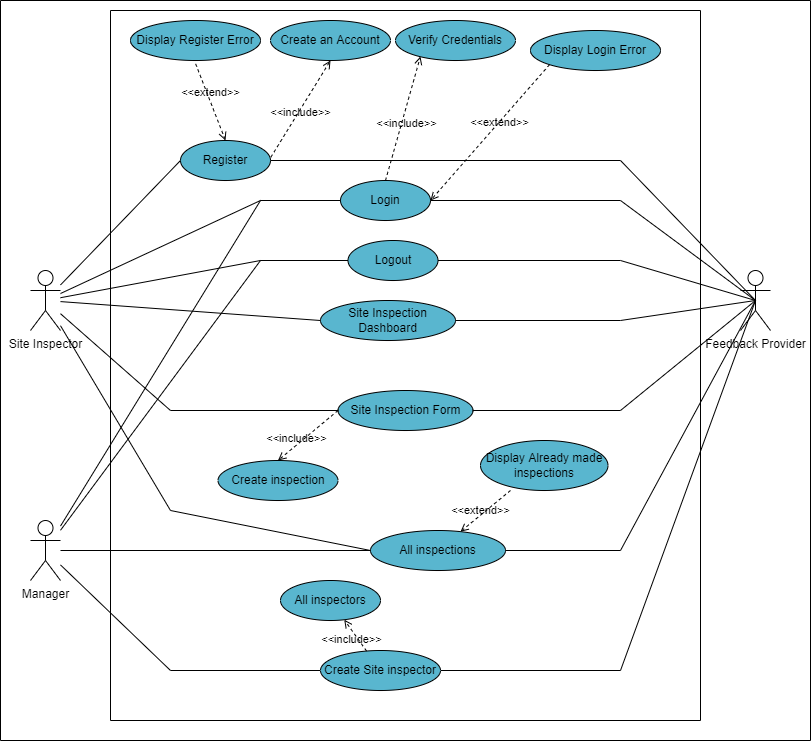

The diagram above was exported from draw.io. Its source (the exported page's mxGraphModel, read from the mxfile embedded in the PNG):
<mxGraphModel dx="723" dy="402" grid="1" gridSize="10" guides="1" tooltips="1" connect="1" arrows="1" fold="1" page="1" pageScale="1" pageWidth="850" pageHeight="1100" math="0" shadow="0">
  <root>
    <mxCell id="0" />
    <mxCell id="1" parent="0" />
    <mxCell id="6Lzf9365mng91GCcVDx9-95" value="" style="group" parent="1" vertex="1" connectable="0">
      <mxGeometry x="120" y="110" width="810" height="740" as="geometry" />
    </mxCell>
    <mxCell id="6Lzf9365mng91GCcVDx9-93" value="" style="group" parent="6Lzf9365mng91GCcVDx9-95" vertex="1" connectable="0">
      <mxGeometry width="810" height="740" as="geometry" />
    </mxCell>
    <mxCell id="6Lzf9365mng91GCcVDx9-3" value="" style="swimlane;startSize=0;fillColor=default;gradientColor=none;" parent="6Lzf9365mng91GCcVDx9-93" vertex="1">
      <mxGeometry width="810" height="740" as="geometry">
        <mxRectangle width="50" height="40" as="alternateBounds" />
      </mxGeometry>
    </mxCell>
    <mxCell id="6Lzf9365mng91GCcVDx9-23" value="Feedback Provider" style="shape=umlActor;verticalLabelPosition=bottom;verticalAlign=top;html=1;outlineConnect=0;" parent="6Lzf9365mng91GCcVDx9-3" vertex="1">
      <mxGeometry x="740" y="270" width="30" height="60" as="geometry" />
    </mxCell>
    <mxCell id="DP-9HsYW0txYhFEIk9AD-2" style="rounded=0;orthogonalLoop=1;jettySize=auto;html=1;entryX=0;entryY=0.5;entryDx=0;entryDy=0;endArrow=none;endFill=0;" edge="1" parent="6Lzf9365mng91GCcVDx9-3" source="6Lzf9365mng91GCcVDx9-25" target="6Lzf9365mng91GCcVDx9-6">
      <mxGeometry relative="1" as="geometry" />
    </mxCell>
    <mxCell id="6Lzf9365mng91GCcVDx9-25" value="Site Inspector" style="shape=umlActor;verticalLabelPosition=bottom;verticalAlign=top;html=1;outlineConnect=0;" parent="6Lzf9365mng91GCcVDx9-3" vertex="1">
      <mxGeometry x="30" y="270" width="30" height="60" as="geometry" />
    </mxCell>
    <mxCell id="DP-9HsYW0txYhFEIk9AD-4" style="edgeStyle=none;rounded=0;orthogonalLoop=1;jettySize=auto;html=1;entryX=0;entryY=0.5;entryDx=0;entryDy=0;endArrow=none;endFill=0;" edge="1" parent="6Lzf9365mng91GCcVDx9-3" source="6Lzf9365mng91GCcVDx9-49" target="DP-9HsYW0txYhFEIk9AD-3">
      <mxGeometry relative="1" as="geometry">
        <Array as="points">
          <mxPoint x="170" y="670" />
        </Array>
      </mxGeometry>
    </mxCell>
    <mxCell id="6Lzf9365mng91GCcVDx9-49" value="Manager" style="shape=umlActor;verticalLabelPosition=bottom;verticalAlign=top;html=1;outlineConnect=0;" parent="6Lzf9365mng91GCcVDx9-3" vertex="1">
      <mxGeometry x="30" y="520" width="30" height="60" as="geometry" />
    </mxCell>
    <mxCell id="6Lzf9365mng91GCcVDx9-44" value="Site Inspection Dashboard" style="ellipse;whiteSpace=wrap;html=1;fillColor=#59B6CF;" parent="6Lzf9365mng91GCcVDx9-3" vertex="1">
      <mxGeometry x="320" y="300" width="135" height="40" as="geometry" />
    </mxCell>
    <mxCell id="6Lzf9365mng91GCcVDx9-45" style="edgeStyle=none;rounded=0;orthogonalLoop=1;jettySize=auto;html=1;entryX=0;entryY=0.5;entryDx=0;entryDy=0;endArrow=none;endFill=0;" parent="6Lzf9365mng91GCcVDx9-3" source="6Lzf9365mng91GCcVDx9-25" target="6Lzf9365mng91GCcVDx9-44" edge="1">
      <mxGeometry relative="1" as="geometry" />
    </mxCell>
    <mxCell id="6Lzf9365mng91GCcVDx9-46" style="edgeStyle=none;rounded=0;orthogonalLoop=1;jettySize=auto;html=1;entryX=0.5;entryY=0.5;entryDx=0;entryDy=0;entryPerimeter=0;endArrow=none;endFill=0;exitX=1;exitY=0.5;exitDx=0;exitDy=0;" parent="6Lzf9365mng91GCcVDx9-3" source="6Lzf9365mng91GCcVDx9-44" target="6Lzf9365mng91GCcVDx9-23" edge="1">
      <mxGeometry relative="1" as="geometry">
        <Array as="points">
          <mxPoint x="620" y="320" />
        </Array>
      </mxGeometry>
    </mxCell>
    <mxCell id="6Lzf9365mng91GCcVDx9-13" value="Login" style="ellipse;whiteSpace=wrap;html=1;fillColor=#59B6CF;" parent="6Lzf9365mng91GCcVDx9-3" vertex="1">
      <mxGeometry x="340" y="180" width="90" height="40" as="geometry" />
    </mxCell>
    <mxCell id="6Lzf9365mng91GCcVDx9-50" style="edgeStyle=none;rounded=0;orthogonalLoop=1;jettySize=auto;html=1;endArrow=none;endFill=0;entryX=0;entryY=0.5;entryDx=0;entryDy=0;" parent="6Lzf9365mng91GCcVDx9-3" source="6Lzf9365mng91GCcVDx9-49" target="6Lzf9365mng91GCcVDx9-13" edge="1">
      <mxGeometry relative="1" as="geometry">
        <Array as="points">
          <mxPoint x="260" y="200" />
        </Array>
      </mxGeometry>
    </mxCell>
    <mxCell id="6Lzf9365mng91GCcVDx9-31" style="edgeStyle=none;rounded=0;orthogonalLoop=1;jettySize=auto;html=1;entryX=0;entryY=0.5;entryDx=0;entryDy=0;endArrow=none;endFill=0;" parent="6Lzf9365mng91GCcVDx9-3" source="6Lzf9365mng91GCcVDx9-25" target="6Lzf9365mng91GCcVDx9-13" edge="1">
      <mxGeometry relative="1" as="geometry">
        <mxPoint x="180" y="270" as="targetPoint" />
        <Array as="points">
          <mxPoint x="260" y="200" />
        </Array>
      </mxGeometry>
    </mxCell>
    <mxCell id="6Lzf9365mng91GCcVDx9-24" style="edgeStyle=none;rounded=0;orthogonalLoop=1;jettySize=auto;html=1;entryX=0.5;entryY=0.5;entryDx=0;entryDy=0;entryPerimeter=0;endArrow=none;endFill=0;" parent="6Lzf9365mng91GCcVDx9-3" source="6Lzf9365mng91GCcVDx9-13" target="6Lzf9365mng91GCcVDx9-23" edge="1">
      <mxGeometry relative="1" as="geometry">
        <Array as="points">
          <mxPoint x="620" y="200" />
        </Array>
      </mxGeometry>
    </mxCell>
    <mxCell id="DP-9HsYW0txYhFEIk9AD-10" style="edgeStyle=none;rounded=0;orthogonalLoop=1;jettySize=auto;html=1;entryX=0.5;entryY=0.5;entryDx=0;entryDy=0;entryPerimeter=0;endArrow=none;endFill=0;" edge="1" parent="6Lzf9365mng91GCcVDx9-3" source="6Lzf9365mng91GCcVDx9-6" target="6Lzf9365mng91GCcVDx9-23">
      <mxGeometry relative="1" as="geometry">
        <Array as="points">
          <mxPoint x="620" y="160" />
        </Array>
      </mxGeometry>
    </mxCell>
    <mxCell id="6Lzf9365mng91GCcVDx9-6" value="Register" style="ellipse;whiteSpace=wrap;html=1;fillColor=#59B6CF;" parent="6Lzf9365mng91GCcVDx9-3" vertex="1">
      <mxGeometry x="180" y="140" width="90" height="40" as="geometry" />
    </mxCell>
    <mxCell id="6Lzf9365mng91GCcVDx9-60" value="All inspectors" style="ellipse;whiteSpace=wrap;html=1;fillColor=#59B6CF;" parent="6Lzf9365mng91GCcVDx9-3" vertex="1">
      <mxGeometry x="280" y="580" width="100" height="40" as="geometry" />
    </mxCell>
    <mxCell id="DP-9HsYW0txYhFEIk9AD-5" style="edgeStyle=none;rounded=0;orthogonalLoop=1;jettySize=auto;html=1;entryX=0.5;entryY=0.5;entryDx=0;entryDy=0;entryPerimeter=0;endArrow=none;endFill=0;exitX=1;exitY=0.5;exitDx=0;exitDy=0;" edge="1" parent="6Lzf9365mng91GCcVDx9-3" source="DP-9HsYW0txYhFEIk9AD-3" target="6Lzf9365mng91GCcVDx9-23">
      <mxGeometry relative="1" as="geometry">
        <Array as="points">
          <mxPoint x="620" y="670" />
        </Array>
      </mxGeometry>
    </mxCell>
    <mxCell id="DP-9HsYW0txYhFEIk9AD-3" value="Create Site inspector" style="ellipse;whiteSpace=wrap;html=1;fillColor=#59B6CF;" vertex="1" parent="6Lzf9365mng91GCcVDx9-3">
      <mxGeometry x="320" y="650" width="120" height="40" as="geometry" />
    </mxCell>
    <mxCell id="DP-9HsYW0txYhFEIk9AD-6" value="&amp;lt;&amp;lt;include&amp;gt;&amp;gt;" style="html=1;verticalAlign=bottom;labelBackgroundColor=none;endArrow=open;endFill=0;dashed=1;rounded=0;" edge="1" parent="6Lzf9365mng91GCcVDx9-3" source="DP-9HsYW0txYhFEIk9AD-3" target="6Lzf9365mng91GCcVDx9-60">
      <mxGeometry x="-0.4019" y="10" width="160" relative="1" as="geometry">
        <mxPoint x="343.5" y="560.0000000000001" as="sourcePoint" />
        <mxPoint x="300" y="550" as="targetPoint" />
        <mxPoint y="1" as="offset" />
      </mxGeometry>
    </mxCell>
    <mxCell id="6Lzf9365mng91GCcVDx9-41" value="All inspections" style="ellipse;whiteSpace=wrap;html=1;fillColor=#59B6CF;" parent="6Lzf9365mng91GCcVDx9-3" vertex="1">
      <mxGeometry x="370" y="530" width="135" height="40" as="geometry" />
    </mxCell>
    <mxCell id="6Lzf9365mng91GCcVDx9-48" style="edgeStyle=none;rounded=0;orthogonalLoop=1;jettySize=auto;html=1;entryX=0;entryY=0.5;entryDx=0;entryDy=0;endArrow=none;endFill=0;" parent="6Lzf9365mng91GCcVDx9-3" source="6Lzf9365mng91GCcVDx9-25" target="6Lzf9365mng91GCcVDx9-41" edge="1">
      <mxGeometry relative="1" as="geometry">
        <Array as="points">
          <mxPoint x="170" y="510" />
        </Array>
      </mxGeometry>
    </mxCell>
    <mxCell id="6Lzf9365mng91GCcVDx9-43" style="edgeStyle=none;rounded=0;orthogonalLoop=1;jettySize=auto;html=1;endArrow=none;endFill=0;exitX=1;exitY=0.5;exitDx=0;exitDy=0;entryX=0.5;entryY=0.5;entryDx=0;entryDy=0;entryPerimeter=0;" parent="6Lzf9365mng91GCcVDx9-3" source="6Lzf9365mng91GCcVDx9-41" target="6Lzf9365mng91GCcVDx9-23" edge="1">
      <mxGeometry relative="1" as="geometry">
        <Array as="points">
          <mxPoint x="620" y="550" />
        </Array>
      </mxGeometry>
    </mxCell>
    <mxCell id="DP-9HsYW0txYhFEIk9AD-7" style="edgeStyle=none;rounded=0;orthogonalLoop=1;jettySize=auto;html=1;entryX=0;entryY=0.5;entryDx=0;entryDy=0;endArrow=none;endFill=0;" edge="1" parent="6Lzf9365mng91GCcVDx9-3" source="6Lzf9365mng91GCcVDx9-49" target="6Lzf9365mng91GCcVDx9-41">
      <mxGeometry relative="1" as="geometry">
        <Array as="points" />
      </mxGeometry>
    </mxCell>
    <mxCell id="6Lzf9365mng91GCcVDx9-39" value="Create inspection" style="ellipse;whiteSpace=wrap;html=1;fillColor=#59B6CF;" parent="6Lzf9365mng91GCcVDx9-3" vertex="1">
      <mxGeometry x="217.5" y="460" width="120" height="40" as="geometry" />
    </mxCell>
    <mxCell id="6Lzf9365mng91GCcVDx9-36" value="Site Inspection Form" style="ellipse;whiteSpace=wrap;html=1;fillColor=#59B6CF;" parent="6Lzf9365mng91GCcVDx9-3" vertex="1">
      <mxGeometry x="337.5" y="390" width="135" height="40" as="geometry" />
    </mxCell>
    <mxCell id="6Lzf9365mng91GCcVDx9-37" style="edgeStyle=none;rounded=0;orthogonalLoop=1;jettySize=auto;html=1;endArrow=none;endFill=0;entryX=0;entryY=0.5;entryDx=0;entryDy=0;" parent="6Lzf9365mng91GCcVDx9-3" source="6Lzf9365mng91GCcVDx9-25" target="6Lzf9365mng91GCcVDx9-36" edge="1">
      <mxGeometry relative="1" as="geometry">
        <Array as="points">
          <mxPoint x="170" y="410" />
        </Array>
      </mxGeometry>
    </mxCell>
    <mxCell id="6Lzf9365mng91GCcVDx9-47" style="edgeStyle=none;rounded=0;orthogonalLoop=1;jettySize=auto;html=1;entryX=0.5;entryY=0.5;entryDx=0;entryDy=0;entryPerimeter=0;endArrow=none;endFill=0;exitX=1;exitY=0.5;exitDx=0;exitDy=0;" parent="6Lzf9365mng91GCcVDx9-3" source="6Lzf9365mng91GCcVDx9-36" target="6Lzf9365mng91GCcVDx9-23" edge="1">
      <mxGeometry relative="1" as="geometry">
        <Array as="points">
          <mxPoint x="620" y="410" />
        </Array>
      </mxGeometry>
    </mxCell>
    <mxCell id="6Lzf9365mng91GCcVDx9-40" value="&amp;lt;&amp;lt;include&amp;gt;&amp;gt;" style="html=1;verticalAlign=bottom;labelBackgroundColor=none;endArrow=open;endFill=0;dashed=1;rounded=0;entryX=0.5;entryY=0;entryDx=0;entryDy=0;exitX=0;exitY=0.5;exitDx=0;exitDy=0;" parent="6Lzf9365mng91GCcVDx9-3" source="6Lzf9365mng91GCcVDx9-36" target="6Lzf9365mng91GCcVDx9-39" edge="1">
      <mxGeometry x="0.422" y="2" width="160" relative="1" as="geometry">
        <mxPoint x="324.9999999999999" y="439.67999999999995" as="sourcePoint" />
        <mxPoint x="294.64" y="303" as="targetPoint" />
        <mxPoint as="offset" />
      </mxGeometry>
    </mxCell>
    <mxCell id="6Lzf9365mng91GCcVDx9-52" value="Display Already made inspections" style="ellipse;whiteSpace=wrap;html=1;fillColor=#59B6CF;" parent="6Lzf9365mng91GCcVDx9-3" vertex="1">
      <mxGeometry x="480" y="440" width="127.5" height="50" as="geometry" />
    </mxCell>
    <mxCell id="6Lzf9365mng91GCcVDx9-59" value="&amp;lt;&amp;lt;extend&amp;gt;&amp;gt;" style="html=1;verticalAlign=bottom;labelBackgroundColor=none;endArrow=open;endFill=0;dashed=1;rounded=0;exitX=0.235;exitY=1;exitDx=0;exitDy=0;exitPerimeter=0;" parent="6Lzf9365mng91GCcVDx9-3" source="6Lzf9365mng91GCcVDx9-52" target="6Lzf9365mng91GCcVDx9-41" edge="1">
      <mxGeometry x="0.2967" y="3" width="160" relative="1" as="geometry">
        <mxPoint x="609.0380592228744" y="370.00213562373085" as="sourcePoint" />
        <mxPoint x="530" y="530" as="targetPoint" />
        <mxPoint as="offset" />
      </mxGeometry>
    </mxCell>
    <mxCell id="6Lzf9365mng91GCcVDx9-4" value="" style="swimlane;startSize=0;" parent="6Lzf9365mng91GCcVDx9-93" vertex="1">
      <mxGeometry x="110" y="10" width="590" height="710" as="geometry">
        <mxRectangle x="110" y="10" width="50" height="40" as="alternateBounds" />
      </mxGeometry>
    </mxCell>
    <mxCell id="6Lzf9365mng91GCcVDx9-7" value="Create an Account" style="ellipse;whiteSpace=wrap;html=1;fillColor=#59B6CF;" parent="6Lzf9365mng91GCcVDx9-4" vertex="1">
      <mxGeometry x="160" y="10" width="120" height="40" as="geometry" />
    </mxCell>
    <mxCell id="6Lzf9365mng91GCcVDx9-8" value="Display Register Error" style="ellipse;whiteSpace=wrap;html=1;fillColor=#59B6CF;" parent="6Lzf9365mng91GCcVDx9-4" vertex="1">
      <mxGeometry x="20" y="10" width="130" height="40" as="geometry" />
    </mxCell>
    <mxCell id="6Lzf9365mng91GCcVDx9-14" value="Logout" style="ellipse;whiteSpace=wrap;html=1;fillColor=#59B6CF;" parent="6Lzf9365mng91GCcVDx9-4" vertex="1">
      <mxGeometry x="237.5" y="230" width="90" height="40" as="geometry" />
    </mxCell>
    <mxCell id="6Lzf9365mng91GCcVDx9-17" value="Verify Credentials" style="ellipse;whiteSpace=wrap;html=1;fillColor=#59B6CF;" parent="6Lzf9365mng91GCcVDx9-4" vertex="1">
      <mxGeometry x="285" y="10" width="120" height="40" as="geometry" />
    </mxCell>
    <mxCell id="6Lzf9365mng91GCcVDx9-18" value="Display Login Error" style="ellipse;whiteSpace=wrap;html=1;fillColor=#59B6CF;" parent="6Lzf9365mng91GCcVDx9-4" vertex="1">
      <mxGeometry x="420" y="20" width="130" height="40" as="geometry" />
    </mxCell>
    <mxCell id="6Lzf9365mng91GCcVDx9-32" style="edgeStyle=none;rounded=0;orthogonalLoop=1;jettySize=auto;html=1;entryX=0;entryY=0.5;entryDx=0;entryDy=0;endArrow=none;endFill=0;" parent="6Lzf9365mng91GCcVDx9-93" source="6Lzf9365mng91GCcVDx9-25" target="6Lzf9365mng91GCcVDx9-14" edge="1">
      <mxGeometry relative="1" as="geometry">
        <Array as="points">
          <mxPoint x="260" y="260" />
        </Array>
      </mxGeometry>
    </mxCell>
    <mxCell id="6Lzf9365mng91GCcVDx9-33" style="edgeStyle=none;rounded=0;orthogonalLoop=1;jettySize=auto;html=1;entryX=0.5;entryY=0.5;entryDx=0;entryDy=0;entryPerimeter=0;endArrow=none;endFill=0;" parent="6Lzf9365mng91GCcVDx9-93" source="6Lzf9365mng91GCcVDx9-14" target="6Lzf9365mng91GCcVDx9-23" edge="1">
      <mxGeometry relative="1" as="geometry">
        <Array as="points">
          <mxPoint x="620" y="260" />
        </Array>
      </mxGeometry>
    </mxCell>
    <mxCell id="6Lzf9365mng91GCcVDx9-51" style="edgeStyle=none;rounded=0;orthogonalLoop=1;jettySize=auto;html=1;entryX=0;entryY=0.5;entryDx=0;entryDy=0;endArrow=none;endFill=0;" parent="6Lzf9365mng91GCcVDx9-93" source="6Lzf9365mng91GCcVDx9-49" target="6Lzf9365mng91GCcVDx9-14" edge="1">
      <mxGeometry relative="1" as="geometry">
        <Array as="points">
          <mxPoint x="260" y="260" />
        </Array>
      </mxGeometry>
    </mxCell>
    <mxCell id="6Lzf9365mng91GCcVDx9-19" value="&amp;lt;&amp;lt;extend&amp;gt;&amp;gt;" style="html=1;verticalAlign=bottom;labelBackgroundColor=none;endArrow=open;endFill=0;dashed=1;rounded=0;exitX=0;exitY=1;exitDx=0;exitDy=0;entryX=1;entryY=0.5;entryDx=0;entryDy=0;" parent="6Lzf9365mng91GCcVDx9-93" source="6Lzf9365mng91GCcVDx9-18" target="6Lzf9365mng91GCcVDx9-13" edge="1">
      <mxGeometry x="-0.0739" y="6" width="160" relative="1" as="geometry">
        <mxPoint x="230" y="9.759999999999991" as="sourcePoint" />
        <mxPoint x="395" y="120" as="targetPoint" />
        <mxPoint as="offset" />
      </mxGeometry>
    </mxCell>
    <mxCell id="6Lzf9365mng91GCcVDx9-20" value="&amp;lt;&amp;lt;include&amp;gt;&amp;gt;" style="html=1;verticalAlign=bottom;labelBackgroundColor=none;endArrow=open;endFill=0;dashed=1;rounded=0;entryX=0.208;entryY=0.9;entryDx=0;entryDy=0;entryPerimeter=0;exitX=0.5;exitY=0;exitDx=0;exitDy=0;" parent="6Lzf9365mng91GCcVDx9-93" source="6Lzf9365mng91GCcVDx9-13" target="6Lzf9365mng91GCcVDx9-17" edge="1">
      <mxGeometry x="-0.2001" y="-7" width="160" relative="1" as="geometry">
        <mxPoint x="390" y="120" as="sourcePoint" />
        <mxPoint x="410" as="targetPoint" />
        <mxPoint as="offset" />
      </mxGeometry>
    </mxCell>
    <mxCell id="6Lzf9365mng91GCcVDx9-11" value="&amp;lt;&amp;lt;extend&amp;gt;&amp;gt;" style="html=1;verticalAlign=bottom;labelBackgroundColor=none;endArrow=open;endFill=0;dashed=1;rounded=0;exitX=0.501;exitY=1.083;exitDx=0;exitDy=0;exitPerimeter=0;entryX=0.5;entryY=0;entryDx=0;entryDy=0;" parent="6Lzf9365mng91GCcVDx9-93" source="6Lzf9365mng91GCcVDx9-8" target="6Lzf9365mng91GCcVDx9-6" edge="1">
      <mxGeometry width="160" relative="1" as="geometry">
        <mxPoint x="260" y="109.75999999999999" as="sourcePoint" />
        <mxPoint x="420" y="109.75999999999999" as="targetPoint" />
      </mxGeometry>
    </mxCell>
    <mxCell id="6Lzf9365mng91GCcVDx9-12" value="&amp;lt;&amp;lt;include&amp;gt;&amp;gt;" style="html=1;verticalAlign=bottom;labelBackgroundColor=none;endArrow=open;endFill=0;dashed=1;rounded=0;entryX=0.5;entryY=1;entryDx=0;entryDy=0;exitX=1.004;exitY=0.417;exitDx=0;exitDy=0;exitPerimeter=0;" parent="6Lzf9365mng91GCcVDx9-93" source="6Lzf9365mng91GCcVDx9-6" target="6Lzf9365mng91GCcVDx9-7" edge="1">
      <mxGeometry x="-0.2001" y="-7" width="160" relative="1" as="geometry">
        <mxPoint x="280" y="100" as="sourcePoint" />
        <mxPoint x="440" y="100" as="targetPoint" />
        <mxPoint as="offset" />
      </mxGeometry>
    </mxCell>
  </root>
</mxGraphModel>